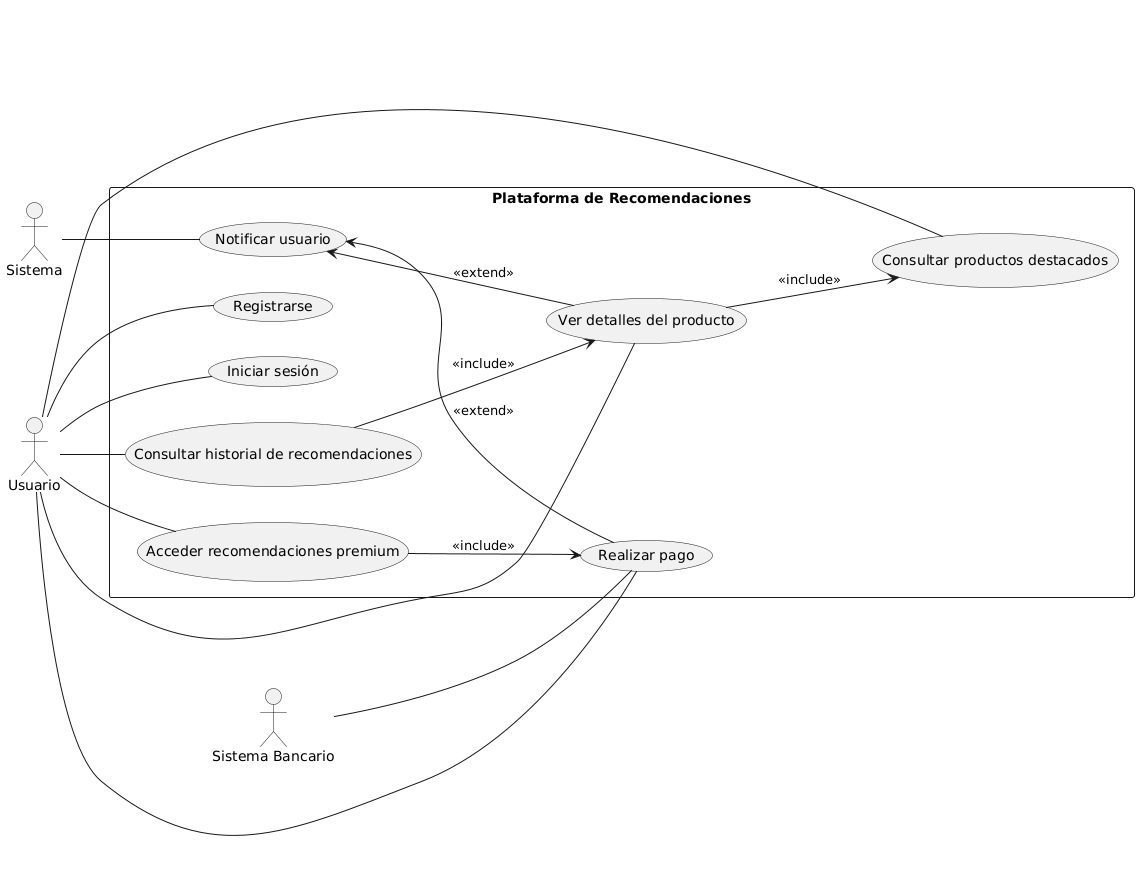

The diagram above was rendered by PlantUML. Its source (embedded in the PNG):
@startuml
left to right direction

actor "Usuario" as U
actor "Sistema" as SYS
actor "Sistema Bancario" as SB

rectangle "Plataforma de Recomendaciones" as PR {
  (Registrarse) as UC1
  (Iniciar sesión) as UC2
  (Consultar productos destacados) as UC3
  (Ver detalles del producto) as UC4
  (Consultar historial de recomendaciones) as UC5
  (Realizar pago) as UC6
  (Acceder recomendaciones premium) as UC7
  (Notificar usuario) as UC8

  UC4 --> UC3 : <<include>>
  UC5 --> UC4 : <<include>>
  UC7 --> UC6 : <<include>>

  UC8 <-- UC6 : <<extend>>
  UC8 <-- UC4 : <<extend>>
}

U -- UC1
U -- UC2
U -- UC3
U -- UC4
U -- UC5
U -- UC6
U -- UC7

SYS -- UC8
SB -- UC6
@enduml